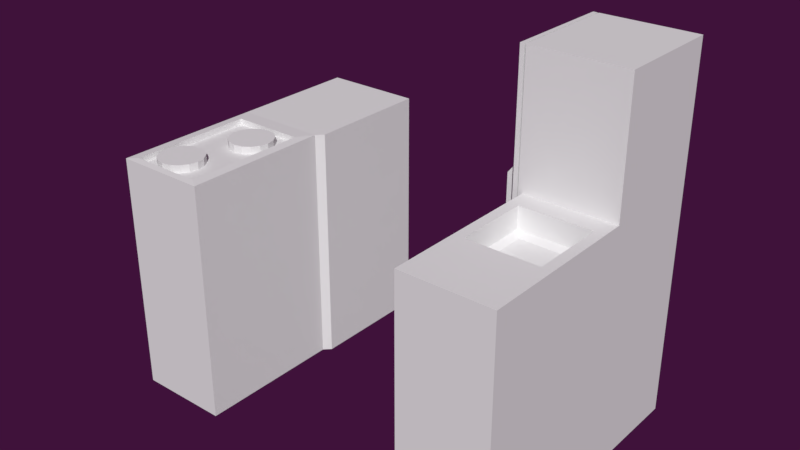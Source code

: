 # Source: KitchenSink1.blend  (saved by Blender 2.78.0; exported with 4.5.12 LTS)
import bpy
from mathutils import Matrix  # noqa: F401  (used for matrix-valued properties, if any)

bpy.ops.wm.read_factory_settings(use_empty=True)
scene = bpy.context.scene
scene.name = 'Scene'

# ---- collections
col_collection_2 = bpy.data.collections.new('Collection 2'); scene.collection.children.link(col_collection_2)

# ---- materials (node trees are filled in below, after node groups)
mat_white_plastic = bpy.data.materials.new('white_plastic')
mat_white_plastic.alpha_threshold = 0.0
mat_white_plastic.use_transparent_shadow = False
mat_white_plastic.roughness = 0.5
mat_chrome = bpy.data.materials.new('chrome')
mat_chrome.alpha_threshold = 0.0
mat_chrome.use_transparent_shadow = False
mat_chrome.roughness = 0.5
mat_wood = bpy.data.materials.new('wood')
mat_wood.alpha_threshold = 0.0
mat_wood.use_transparent_shadow = False
mat_wood.roughness = 0.5
mat_dark_metal = bpy.data.materials.new('dark_metal')
mat_dark_metal.alpha_threshold = 0.0
mat_dark_metal.use_transparent_shadow = False
mat_dark_metal.roughness = 0.5

# ---- material node trees

# ---- world
world_world = bpy.data.worlds.new('World'); scene.world = world_world
world_world.color = (0.04971, 0.006049, 0.04231)
world_world.use_sun_shadow = False
world_world.sun_shadow_jitter_overblur = 0.0
world_world.cycles.sampling_method = 'MANUAL'
world_world.light_settings.ao_factor = 0.3

# ---- meshes
me_cube = bpy.data.meshes.new('Cube')
me_cube.from_pydata([(1.7, -1.192e-07, -3.0), (1.7, -1.192e-07, -1.7), (1.7, 0.9, -3.0), (1.7, 0.9, -1.7), (2.2, -1.192e-07, -3.0), (2.2, -1.192e-07, -1.7), (2.2, 0.9, -3.0), (2.2, 0.9, -1.7), (1.677, 0.9, -3.0), (1.677, 0.9, -1.0), (1.677, 1.5, -3.0), (1.677, 1.5, -1.0), (2.2, 0.9, -3.0), (2.2, 0.9, -1.0), (2.2, 1.5, -3.0), (2.2, 1.5, -1.0), (1.756, 0.3841, -1.7), (1.756, 0.7878, -1.7), (2.144, 0.7878, -1.7), (2.144, 0.3841, -1.7), (1.756, 0.3841, -1.819), (1.756, 0.7878, -1.819), (2.144, 0.7878, -1.819), (2.144, 0.3841, -1.819), (1.793, 0.4225, -1.839), (1.793, 0.7493, -1.839), (2.107, 0.7493, -1.839), (2.107, 0.4225, -1.839), (1.677, 1.465, -2.884), (1.677, 0.9347, -2.884), (1.677, 0.9347, -1.116), (1.677, 1.465, -1.116), (1.671, 1.465, -2.884), (1.671, 0.9347, -2.884), (1.671, 0.9347, -1.116), (1.671, 1.465, -1.116), (1.671, 1.5, -3.0), (1.671, 0.9, -3.0), (1.671, 0.9, -1.0), (1.671, 1.5, -1.0), (1.647, 1.5, -3.0), (1.647, 0.9, -3.0), (1.647, 0.9, -1.0), (1.647, 1.5, -1.0), (1.639, 1.465, -2.884), (1.639, 0.9349, -2.884), (1.639, 0.9349, -1.116), (1.639, 1.465, -1.116), (1.65, 0.9861, -1.966), (1.65, 0.9383, -1.966), (1.59, 0.9383, -1.894), (1.59, 0.9861, -1.894), (1.678, 0.9861, -1.966), (1.678, 0.9383, -1.966), (1.618, 0.9383, -1.894), (1.618, 0.9861, -1.894), (1.59, 0.9383, -1.638), (1.59, 0.9861, -1.638), (1.618, 0.9383, -1.638), (1.618, 0.9861, -1.638), (1.65, 0.9383, -1.563), (1.65, 0.9861, -1.563), (1.678, 0.9383, -1.563), (1.678, 0.9861, -1.563), (0.5, 0.8, -3.0), (0.5, 0.8, -1.7), (0.5, 0.0, -3.0), (0.5, 0.0, -1.7), (-9.537e-07, 0.8, -3.0), (-9.537e-07, 0.8, -1.7), (-9.537e-07, 0.0, -3.0), (-9.537e-07, 0.0, -1.7), (0.4479, 0.7068, -1.696), (0.4479, 0.03618, -1.696), (0.05213, 0.03618, -1.696), (0.05213, 0.7068, -1.696), (0.4479, 0.7068, -1.729), (0.4479, 0.03618, -1.729), (0.05213, 0.03618, -1.729), (0.05213, 0.7068, -1.729), (0.201, 0.2979, -1.688), (0.201, 0.2979, -1.927), (0.2978, 0.671, -1.927), (0.2978, 0.671, -1.688), (0.3436, 0.6619, -1.927), (0.3436, 0.6619, -1.688), (0.3825, 0.6359, -1.927), (0.3825, 0.6359, -1.688), (0.4085, 0.5971, -1.927), (0.4085, 0.5971, -1.688), (0.4176, 0.5512, -1.927), (0.4176, 0.5512, -1.688), (0.4085, 0.5054, -1.927), (0.4085, 0.5054, -1.688), (0.3825, 0.4665, -1.927), (0.3825, 0.4665, -1.688), (0.3436, 0.4405, -1.927), (0.3436, 0.4405, -1.688), (0.2978, 0.4314, -1.927), (0.2978, 0.4314, -1.688), (0.2519, 0.4405, -1.927), (0.2519, 0.4405, -1.688), (0.213, 0.4665, -1.927), (0.213, 0.4665, -1.688), (0.1871, 0.5054, -1.927), (0.1871, 0.5054, -1.688), (0.178, 0.5512, -1.927), (0.178, 0.5512, -1.688), (0.1871, 0.5971, -1.927), (0.1871, 0.5971, -1.688), (0.213, 0.6359, -1.927), (0.213, 0.6359, -1.688), (0.2519, 0.6619, -1.927), (0.2519, 0.6619, -1.688), (0.2468, 0.2888, -1.927), (0.2468, 0.2888, -1.688), (0.2857, 0.2628, -1.927), (0.2857, 0.2628, -1.688), (0.3117, 0.2239, -1.927), (0.3117, 0.2239, -1.688), (0.3208, 0.1781, -1.927), (0.3208, 0.1781, -1.688), (0.3117, 0.1322, -1.927), (0.3117, 0.1322, -1.688), (0.2857, 0.09337, -1.927), (0.2857, 0.09337, -1.688), (0.2468, 0.0674, -1.927), (0.2468, 0.0674, -1.688), (0.201, 0.05828, -1.927), (0.201, 0.05828, -1.688), (0.1551, 0.0674, -1.927), (0.1551, 0.0674, -1.688), (0.1163, 0.09337, -1.927), (0.1163, 0.09337, -1.688), (0.09028, 0.1322, -1.927), (0.09028, 0.1322, -1.688), (0.08116, 0.1781, -1.927), (0.08116, 0.1781, -1.688), (0.09028, 0.2239, -1.927), (0.09028, 0.2239, -1.688), (0.1163, 0.2628, -1.927), (0.1163, 0.2628, -1.688), (0.1551, 0.2888, -1.927), (0.1551, 0.2888, -1.688), (0.5351, 0.8356, -3.0), (0.5351, 0.8356, -1.7), (-9.537e-07, 0.8356, -3.0), (-9.537e-07, 0.8356, -1.7), (0.5351, 1.511, -3.0), (0.5351, 1.511, -1.7), (-9.537e-07, 1.511, -3.0), (-9.537e-07, 1.511, -1.7), (0.5, 0.8, -2.35), (0.5, 0.0, -2.35), (-9.537e-07, 0.0, -2.35), (-9.537e-07, 0.8, -2.35), (0.5351, 0.8356, -2.35), (-9.537e-07, 0.8356, -2.35), (0.5351, 1.511, -2.35), (-9.537e-07, 1.511, -2.35), (1.677, 0.9, -2.0), (1.677, 1.5, -2.0), (2.2, 1.5, -2.0), (2.2, 0.9, -2.0), (1.677, 0.9347, -2.0), (1.677, 1.465, -2.0), (1.671, 0.9347, -2.0), (1.671, 1.465, -2.0), (1.671, 0.9, -2.0), (1.671, 1.5, -2.0), (1.647, 0.9, -2.0), (1.647, 1.5, -2.0), (1.639, 0.9349, -2.0), (1.639, 1.465, -2.0), (1.7, -1.192e-07, -2.35), (1.7, 0.9, -2.35), (2.2, 0.9, -2.35), (2.2, -1.192e-07, -2.35)], [], [(174, 1, 3, 175), (175, 3, 7, 176), (176, 7, 5, 177), (177, 5, 1, 174), (2, 6, 4, 0), (7, 3, 17, 18), (9, 11, 31, 30), (161, 11, 15, 162), (162, 15, 13, 163), (163, 13, 9, 160), (10, 14, 12, 8), (15, 11, 9, 13), (16, 19, 23, 20), (5, 7, 18, 19), (3, 1, 16, 17), (1, 5, 19, 16), (23, 22, 26, 27), (18, 17, 21, 22), (19, 18, 22, 23), (17, 16, 20, 21), (26, 25, 24, 27), (21, 20, 24, 25), (20, 23, 27, 24), (22, 21, 25, 26), (164, 30, 34, 166), (10, 8, 29, 28), (161, 10, 28, 165), (160, 9, 30, 164), (34, 35, 39, 38), (30, 31, 35, 34), (28, 29, 33, 32), (165, 28, 32, 167), (169, 36, 40, 171), (32, 33, 37, 36), (167, 32, 36, 169), (166, 34, 38, 168), (42, 43, 47, 46), (168, 38, 42, 170), (38, 39, 43, 42), (36, 37, 41, 40), (172, 46, 47, 173), (40, 41, 45, 44), (171, 40, 44, 173), (170, 42, 46, 172), (49, 48, 51, 50), (53, 54, 55, 52), (51, 48, 52, 55), (49, 50, 54, 53), (54, 50, 56, 58), (48, 49, 53, 52), (57, 59, 63, 61), (55, 54, 58, 59), (50, 51, 57, 56), (51, 55, 59, 57), (60, 61, 63, 62), (56, 57, 61, 60), (58, 56, 60, 62), (59, 58, 62, 63), (152, 65, 67, 153), (153, 67, 71, 154), (154, 71, 69, 155), (152, 64, 144, 156), (66, 70, 68, 64), (71, 67, 73, 74), (72, 75, 79, 76), (69, 71, 74, 75), (67, 65, 72, 73), (65, 69, 75, 72), (74, 73, 77, 78), (75, 74, 78, 79), (73, 72, 76, 77), (76, 79, 78, 77), (115, 80, 143, 141, 139, 137, 135, 133, 131, 129, 127, 125, 123, 121, 119, 117), (82, 83, 85, 84), (138, 139, 141, 140), (84, 85, 87, 86), (136, 137, 139, 138), (86, 87, 89, 88), (134, 135, 137, 136), (88, 89, 91, 90), (132, 133, 135, 134), (90, 91, 93, 92), (130, 131, 133, 132), (92, 93, 95, 94), (128, 129, 131, 130), (94, 95, 97, 96), (126, 127, 129, 128), (96, 97, 99, 98), (124, 125, 127, 126), (98, 99, 101, 100), (122, 123, 125, 124), (100, 101, 103, 102), (120, 121, 123, 122), (102, 103, 105, 104), (118, 119, 121, 120), (104, 105, 107, 106), (81, 114, 116, 118, 120, 122, 124, 126, 128, 130, 132, 134, 136, 138, 140, 142), (116, 117, 119, 118), (106, 107, 109, 108), (142, 143, 80, 81), (114, 115, 117, 116), (108, 109, 111, 110), (85, 83, 113, 111, 109, 107, 105, 103, 101, 99, 97, 95, 93, 91, 89, 87), (81, 80, 115, 114), (110, 111, 113, 112), (140, 141, 143, 142), (112, 113, 83, 82), (82, 84, 86, 88, 90, 92, 94, 96, 98, 100, 102, 104, 106, 108, 110, 112), (144, 146, 150, 148), (64, 68, 146, 144), (69, 65, 145, 147), (155, 69, 147, 157), (159, 151, 149, 158), (156, 144, 148, 158), (147, 145, 149, 151), (157, 147, 151, 159), (146, 157, 159, 150), (145, 156, 158, 149), (150, 159, 158, 148), (68, 155, 157, 146), (65, 152, 156, 145), (70, 154, 155, 68), (66, 153, 154, 70), (64, 152, 153, 66), (41, 170, 172, 45), (43, 171, 173, 47), (45, 172, 173, 44), (37, 168, 170, 41), (33, 166, 168, 37), (35, 167, 169, 39), (39, 169, 171, 43), (31, 165, 167, 35), (8, 160, 164, 29), (11, 161, 165, 31), (29, 164, 166, 33), (12, 163, 160, 8), (14, 162, 163, 12), (10, 161, 162, 14), (4, 177, 174, 0), (6, 176, 177, 4), (2, 175, 176, 6), (0, 174, 175, 2)])
me_cube.polygons.foreach_set('material_index', [2, 0, 0, 0, 0, 2, 0, 0, 0, 0, 0, 0, 1, 2, 2, 2, 1, 1, 1, 1, 1, 1, 1, 1, 0, 0, 0, 0, 0, 0, 0, 0, 0, 0, 0, 0, 0, 0, 0, 0, 0, 0, 0, 0, 1, 1, 1, 1, 1, 1, 1, 1, 1, 1, 1, 1, 1, 1, 1, 0, 0, 2, 0, 1, 1, 1, 1, 1, 1, 1, 1, 1, 3, 3, 3, 3, 3, 3, 3, 3, 3, 3, 3, 3, 3, 3, 3, 3, 3, 3, 3, 3, 3, 3, 3, 3, 3, 3, 3, 3, 3, 3, 3, 3, 3, 3, 3, 3, 2, 2, 2, 2, 2, 2, 2, 2, 2, 2, 2, 2, 2, 0, 0, 1, 0, 0, 0, 0, 0, 0, 0, 0, 0, 0, 0, 0, 0, 0, 0, 0, 0, 2])
_uv = me_cube.uv_layers.new(name='UVMap')
_uv.uv.foreach_set('vector', [0.0, 0.0, 1.0, 0.0, 1.0, 1.0, 0.0, 1.0, 0.0, 0.0, 1.0, 0.0, 1.0, 1.0, 0.0, 1.0, 0.0, 0.0, 1.0, 0.0, 1.0, 1.0, 0.0, 1.0, 0.0, 0.0, 1.0, 0.0, 1.0, 1.0, 0.0, 1.0, 0.0, 0.0, 1.0, 0.0, 1.0, 1.0, 0.0, 1.0, 0.0, 0.0, 1.0, 0.0, 1.0, 1.0, 0.0, 1.0, 0.0, 0.0, 1.0, 0.0, 1.0, 1.0, 0.0, 1.0, 0.0, 0.0, 1.0, 0.0, 1.0, 1.0, 0.0, 1.0, 0.0, 0.0, 1.0, 0.0, 1.0, 1.0, 0.0, 1.0, 0.0, 0.0, 1.0, 0.0, 1.0, 1.0, 0.0, 1.0, 0.0, 0.0, 1.0, 0.0, 1.0, 1.0, 0.0, 1.0, 0.0, 0.0, 1.0, 0.0, 1.0, 1.0, 0.0, 1.0, 0.0, 0.0, 1.0, 0.0, 1.0, 1.0, 0.0, 1.0, 0.0, 0.0, 1.0, 0.0, 1.0, 1.0, 0.0, 1.0, 0.0, 0.0, 1.0, 0.0, 1.0, 1.0, 0.0, 1.0, 0.0, 0.0, 1.0, 0.0, 1.0, 1.0, 0.0, 1.0, 0.0, 0.0, 1.0, 0.0, 1.0, 1.0, 0.0, 1.0, 0.0, 0.0, 1.0, 0.0, 1.0, 1.0, 0.0, 1.0, 0.0, 0.0, 1.0, 0.0, 1.0, 1.0, 0.0, 1.0, 0.0, 0.0, 1.0, 0.0, 1.0, 1.0, 0.0, 1.0, 0.0, 0.0, 1.0, 0.0, 1.0, 1.0, 0.0, 1.0, 0.0, 0.0, 1.0, 0.0, 1.0, 1.0, 0.0, 1.0, 0.0, 0.0, 1.0, 0.0, 1.0, 1.0, 0.0, 1.0, 0.0, 0.0, 1.0, 0.0, 1.0, 1.0, 0.0, 1.0, 0.0, 0.0, 1.0, 0.0, 1.0, 1.0, 0.0, 1.0, 0.0, 0.0, 1.0, 0.0, 1.0, 1.0, 0.0, 1.0, 0.0, 0.0, 1.0, 0.0, 1.0, 1.0, 0.0, 1.0, 0.0, 0.0, 1.0, 0.0, 1.0, 1.0, 0.0, 1.0, 0.0, 0.0, 1.0, 0.0, 1.0, 1.0, 0.0, 1.0, 0.0, 0.0, 1.0, 0.0, 1.0, 1.0, 0.0, 1.0, 0.0, 0.0, 1.0, 0.0, 1.0, 1.0, 0.0, 1.0, 0.0, 0.0, 1.0, 0.0, 1.0, 1.0, 0.0, 1.0, 0.0, 0.0, 1.0, 0.0, 1.0, 1.0, 0.0, 1.0, 0.0, 0.0, 1.0, 0.0, 1.0, 1.0, 0.0, 1.0, 0.0, 0.0, 1.0, 0.0, 1.0, 1.0, 0.0, 1.0, 0.0, 0.0, 1.0, 0.0, 1.0, 1.0, 0.0, 1.0, 0.0, 0.0, 1.0, 0.0, 1.0, 1.0, 0.0, 1.0, 0.0, 0.0, 1.0, 0.0, 1.0, 1.0, 0.0, 1.0, 0.0, 0.0, 1.0, 0.0, 1.0, 1.0, 0.0, 1.0, 0.0, 0.0, 1.0, 0.0, 1.0, 1.0, 0.0, 1.0, 0.0, 0.0, 1.0, 0.0, 1.0, 1.0, 0.0, 1.0, 0.0, 0.0, 1.0, 0.0, 1.0, 1.0, 0.0, 1.0, 0.0, 0.0, 1.0, 0.0, 1.0, 1.0, 0.0, 1.0, 0.0, 0.0, 1.0, 0.0, 1.0, 1.0, 0.0, 1.0, 0.0, 0.0, 1.0, 0.0, 1.0, 1.0, 0.0, 1.0, 0.0, 0.0, 1.0, 0.0, 1.0, 1.0, 0.0, 1.0, 0.0, 0.0, 1.0, 0.0, 1.0, 1.0, 0.0, 1.0, 0.0, 0.0, 1.0, 0.0, 1.0, 1.0, 0.0, 1.0, 0.0, 0.0, 1.0, 0.0, 1.0, 1.0, 0.0, 1.0, 0.0, 0.0, 1.0, 0.0, 1.0, 1.0, 0.0, 1.0, 0.0, 0.0, 1.0, 0.0, 1.0, 1.0, 0.0, 1.0, 0.0, 0.0, 1.0, 0.0, 1.0, 1.0, 0.0, 1.0, 0.0, 0.0, 1.0, 0.0, 1.0, 1.0, 0.0, 1.0, 0.0, 0.0, 1.0, 0.0, 1.0, 1.0, 0.0, 1.0, 0.0, 0.0, 1.0, 0.0, 1.0, 1.0, 0.0, 1.0, 0.0, 0.0, 1.0, 0.0, 1.0, 1.0, 0.0, 1.0, 0.0, 0.0, 1.0, 0.0, 1.0, 1.0, 0.0, 1.0, 0.0, 0.0, 1.0, 0.0, 1.0, 1.0, 0.0, 1.0, 0.0, 0.0, 1.0, 0.0, 1.0, 1.0, 0.0, 1.0, 0.0, 0.0, 1.0, 0.0, 1.0, 1.0, 0.0, 1.0, 0.0, 0.0, 1.0, 0.0, 1.0, 1.0, 0.0, 1.0, 0.0, 0.0, 1.0, 0.0, 1.0, 1.0, 0.0, 1.0, 0.0, 0.0, 1.0, 0.0, 1.0, 1.0, 0.0, 1.0, 0.0, 0.0, 1.0, 0.0, 1.0, 1.0, 0.0, 1.0, 0.0, 0.0, 1.0, 0.0, 1.0, 1.0, 0.0, 1.0, 0.0, 0.0, 1.0, 0.0, 1.0, 1.0, 0.0, 1.0, 0.0, 0.0, 1.0, 0.0, 1.0, 1.0, 0.0, 1.0, 0.0, 0.0, 1.0, 0.0, 1.0, 1.0, 0.0, 1.0, 0.0, 0.0, 1.0, 0.0, 1.0, 1.0, 0.0, 1.0, 0.0, 0.0, 1.0, 0.0, 1.0, 1.0, 0.0, 1.0, 0.0, 0.0, 1.0, 0.0, 1.0, 1.0, 0.0, 1.0, 0.0, 0.0, 1.0, 0.0, 1.0, 1.0, 0.0, 1.0, 0.5, 1.0, 0.6913, 0.9619, 0.8536, 0.8536, 0.9619, 0.6913, 1.0, 0.5, 0.9619, 0.3087, 0.8536, 0.1464, 0.6913, 0.03806, 0.5, 0.0, 0.3087, 0.03806, 0.1464, 0.1464, 0.03806, 0.3087, 0.0, 0.5, 0.03806, 0.6913, 0.1464, 0.8536, 0.3087, 0.9619, 0.0, 0.0, 1.0, 0.0, 1.0, 1.0, 0.0, 1.0, 0.0, 0.0, 1.0, 0.0, 1.0, 1.0, 0.0, 1.0, 0.0, 0.0, 1.0, 0.0, 1.0, 1.0, 0.0, 1.0, 0.0, 0.0, 1.0, 0.0, 1.0, 1.0, 0.0, 1.0, 0.0, 0.0, 1.0, 0.0, 1.0, 1.0, 0.0, 1.0, 0.0, 0.0, 1.0, 0.0, 1.0, 1.0, 0.0, 1.0, 0.0, 0.0, 1.0, 0.0, 1.0, 1.0, 0.0, 1.0, 0.0, 0.0, 1.0, 0.0, 1.0, 1.0, 0.0, 1.0, 0.0, 0.0, 1.0, 0.0, 1.0, 1.0, 0.0, 1.0, 0.0, 0.0, 1.0, 0.0, 1.0, 1.0, 0.0, 1.0, 0.0, 0.0, 1.0, 0.0, 1.0, 1.0, 0.0, 1.0, 0.0, 0.0, 1.0, 0.0, 1.0, 1.0, 0.0, 1.0, 0.0, 0.0, 1.0, 0.0, 1.0, 1.0, 0.0, 1.0, 0.0, 0.0, 1.0, 0.0, 1.0, 1.0, 0.0, 1.0, 0.0, 0.0, 1.0, 0.0, 1.0, 1.0, 0.0, 1.0, 0.0, 0.0, 1.0, 0.0, 1.0, 1.0, 0.0, 1.0, 0.0, 0.0, 1.0, 0.0, 1.0, 1.0, 0.0, 1.0, 0.0, 0.0, 1.0, 0.0, 1.0, 1.0, 0.0, 1.0, 0.0, 0.0, 1.0, 0.0, 1.0, 1.0, 0.0, 1.0, 0.0, 0.0, 1.0, 0.0, 1.0, 1.0, 0.0, 1.0, 0.0, 0.0, 1.0, 0.0, 1.0, 1.0, 0.0, 1.0, 0.0, 0.0, 1.0, 0.0, 1.0, 1.0, 0.0, 1.0, 0.0, 0.0, 1.0, 0.0, 1.0, 1.0, 0.0, 1.0, 0.5, 1.0, 0.6913, 0.9619, 0.8536, 0.8536, 0.9619, 0.6913, 1.0, 0.5, 0.9619, 0.3087, 0.8536, 0.1464, 0.6913, 0.03806, 0.5, 0.0, 0.3087, 0.03806, 0.1464, 0.1464, 0.03806, 0.3087, 0.0, 0.5, 0.03806, 0.6913, 0.1464, 0.8536, 0.3087, 0.9619, 0.0, 0.0, 1.0, 0.0, 1.0, 1.0, 0.0, 1.0, 0.0, 0.0, 1.0, 0.0, 1.0, 1.0, 0.0, 1.0, 0.0, 0.0, 1.0, 0.0, 1.0, 1.0, 0.0, 1.0, 0.0, 0.0, 1.0, 0.0, 1.0, 1.0, 0.0, 1.0, 0.0, 0.0, 1.0, 0.0, 1.0, 1.0, 0.0, 1.0, 0.5, 1.0, 0.6913, 0.9619, 0.8536, 0.8536, 0.9619, 0.6913, 1.0, 0.5, 0.9619, 0.3087, 0.8536, 0.1464, 0.6913, 0.03806, 0.5, 0.0, 0.3087, 0.03806, 0.1464, 0.1464, 0.03806, 0.3087, 0.0, 0.5, 0.03806, 0.6913, 0.1464, 0.8536, 0.3087, 0.9619, 0.0, 0.0, 1.0, 0.0, 1.0, 1.0, 0.0, 1.0, 0.0, 0.0, 1.0, 0.0, 1.0, 1.0, 0.0, 1.0, 0.0, 0.0, 1.0, 0.0, 1.0, 1.0, 0.0, 1.0, 0.0, 0.0, 1.0, 0.0, 1.0, 1.0, 0.0, 1.0, 0.5, 1.0, 0.6913, 0.9619, 0.8536, 0.8536, 0.9619, 0.6913, 1.0, 0.5, 0.9619, 0.3087, 0.8536, 0.1464, 0.6913, 0.03806, 0.5, 0.0, 0.3087, 0.03806, 0.1464, 0.1464, 0.03806, 0.3087, 0.0, 0.5, 0.03806, 0.6913, 0.1464, 0.8536, 0.3087, 0.9619, 0.0, 0.0, 1.0, 0.0, 1.0, 1.0, 0.0, 1.0, 0.0, 0.0, 1.0, 0.0, 1.0, 1.0, 0.0, 1.0, 0.0, 0.0, 1.0, 0.0, 1.0, 1.0, 0.0, 1.0, 0.0, 0.0, 1.0, 0.0, 1.0, 1.0, 0.0, 1.0, 0.0, 0.0, 1.0, 0.0, 1.0, 1.0, 0.0, 1.0, 0.0, 0.0, 1.0, 0.0, 1.0, 1.0, 0.0, 1.0, 0.0, 0.0, 1.0, 0.0, 1.0, 1.0, 0.0, 1.0, 0.0, 0.0, 1.0, 0.0, 1.0, 1.0, 0.0, 1.0, 0.0, 0.0, 1.0, 0.0, 1.0, 1.0, 0.0, 1.0, 0.0, 0.0, 1.0, 0.0, 1.0, 1.0, 0.0, 1.0, 0.0, 0.0, 1.0, 0.0, 1.0, 1.0, 0.0, 1.0, 0.0, 0.0, 1.0, 0.0, 1.0, 1.0, 0.0, 1.0, 0.0, 0.0, 1.0, 0.0, 1.0, 1.0, 0.0, 1.0, 0.0, 0.0, 1.0, 0.0, 1.0, 1.0, 0.0, 1.0, 0.0, 0.0, 1.0, 0.0, 1.0, 1.0, 0.0, 1.0, 0.0, 0.0, 1.0, 0.0, 1.0, 1.0, 0.0, 1.0, 0.0, 0.0, 1.0, 0.0, 1.0, 1.0, 0.0, 1.0, 0.0, 0.0, 1.0, 0.0, 1.0, 1.0, 0.0, 1.0, 0.0, 0.0, 1.0, 0.0, 1.0, 1.0, 0.0, 1.0, 0.0, 0.0, 1.0, 0.0, 1.0, 1.0, 0.0, 1.0, 0.0, 0.0, 1.0, 0.0, 1.0, 1.0, 0.0, 1.0, 0.0, 0.0, 1.0, 0.0, 1.0, 1.0, 0.0, 1.0, 0.0, 0.0, 1.0, 0.0, 1.0, 1.0, 0.0, 1.0, 0.0, 0.0, 1.0, 0.0, 1.0, 1.0, 0.0, 1.0, 0.0, 0.0, 1.0, 0.0, 1.0, 1.0, 0.0, 1.0, 0.0, 0.0, 1.0, 0.0, 1.0, 1.0, 0.0, 1.0, 0.0, 0.0, 1.0, 0.0, 1.0, 1.0, 0.0, 1.0, 0.0, 0.0, 1.0, 0.0, 1.0, 1.0, 0.0, 1.0, 0.0, 0.0, 1.0, 0.0, 1.0, 1.0, 0.0, 1.0, 0.0, 0.0, 1.0, 0.0, 1.0, 1.0, 0.0, 1.0, 0.0, 0.0, 1.0, 0.0, 1.0, 1.0, 0.0, 1.0, 0.0, 0.0, 1.0, 0.0, 1.0, 1.0, 0.0, 1.0, 0.0, 0.0, 1.0, 0.0, 1.0, 1.0, 0.0, 1.0, 0.0, 0.0, 1.0, 0.0, 1.0, 1.0, 0.0, 1.0])
me_cube.materials.append(mat_white_plastic)
me_cube.materials.append(mat_chrome)
me_cube.materials.append(mat_wood)
me_cube.materials.append(mat_dark_metal)
me_cube.use_remesh_preserve_volume = False
me_cube.use_remesh_preserve_attributes = False
me_cube.use_mirror_vertex_groups = False
me_cube.update()

# ---- objects
ob_cube = bpy.data.objects.new('Cube', me_cube)

# ---- transforms, parenting, visibility, modifiers, constraints
ob_cube.location = (0.0, 0.0, 3.0)
ob_cube.lineart.crease_threshold = 0.0

# ---- collection membership
col_collection_2.objects.link(ob_cube)

# ---- scene / render settings (as saved in the file)
scene.frame_start = 1; scene.frame_end = 250; scene.frame_set(1)
scene.render.engine = 'BLENDER_EEVEE_NEXT'
scene.render.resolution_percentage = 50
scene.render.dither_intensity = 0.0
scene.cycles.use_denoising = False
scene.cycles.samples = 128
scene.cycles.sampling_pattern = 'TABULATED_SOBOL'
scene.cycles.light_sampling_threshold = 0.0
scene.cycles.use_adaptive_sampling = False
scene.cycles.use_light_tree = False
scene.cycles.blur_glossy = 0.0
scene.cycles.sample_clamp_indirect = 0.0
scene.view_settings.view_transform = 'Standard'
bpy.context.view_layer.update()

# ---- added for rendering (the .blend has no active camera and no usable light): camera, sun
cam_auto = bpy.data.cameras.new('AutoCamera')
cam_auto.lens = 50.0
cam_auto.sensor_width = 36.0
cam_auto.clip_end = 1000.0
ob_auto_camera = bpy.data.objects.new('AutoCamera', cam_auto)
scene.collection.objects.link(ob_auto_camera)
ob_auto_camera.location = (4.18589, -2.9474, 3.46871)
ob_auto_camera.rotation_euler = (1.09748, -7.21219e-08, 0.694738)
scene.camera = ob_auto_camera
light_auto_sun = bpy.data.lights.new('AutoSun', 'SUN')
light_auto_sun.energy = 3.0
light_auto_sun.angle = 0.0523599
ob_auto_sun = bpy.data.objects.new('AutoSun', light_auto_sun)
scene.collection.objects.link(ob_auto_sun)
ob_auto_sun.rotation_euler = (0.872665, 0.174533, 0.523599)
bpy.context.view_layer.update()
